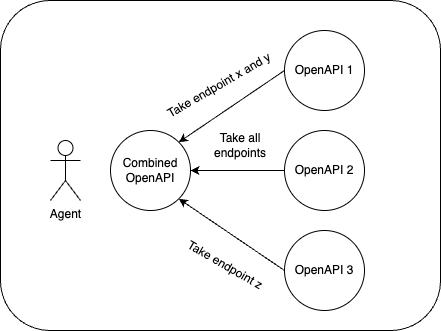

The diagram above was exported from draw.io. Its source (the exported page's mxGraphModel, read from the mxfile embedded in the PNG):
<mxGraphModel dx="914" dy="669" grid="1" gridSize="10" guides="1" tooltips="1" connect="1" arrows="1" fold="1" page="1" pageScale="1" pageWidth="827" pageHeight="1169" math="0" shadow="0">
  <root>
    <mxCell id="0" />
    <mxCell id="1" parent="0" />
    <mxCell id="13" value="" style="rounded=1;whiteSpace=wrap;html=1;" parent="1" vertex="1">
      <mxGeometry x="90" y="40" width="440" height="330" as="geometry" />
    </mxCell>
    <mxCell id="7" style="edgeStyle=none;html=1;exitX=0;exitY=0.5;exitDx=0;exitDy=0;entryX=1;entryY=0;entryDx=0;entryDy=0;" parent="1" source="2" target="5" edge="1">
      <mxGeometry relative="1" as="geometry" />
    </mxCell>
    <mxCell id="2" value="OpenAPI 1" style="ellipse;whiteSpace=wrap;html=1;aspect=fixed;" parent="1" vertex="1">
      <mxGeometry x="374" y="70" width="80" height="80" as="geometry" />
    </mxCell>
    <mxCell id="8" style="edgeStyle=none;html=1;exitX=0;exitY=0.5;exitDx=0;exitDy=0;" parent="1" source="3" target="5" edge="1">
      <mxGeometry relative="1" as="geometry" />
    </mxCell>
    <mxCell id="3" value="OpenAPI 2" style="ellipse;whiteSpace=wrap;html=1;aspect=fixed;" parent="1" vertex="1">
      <mxGeometry x="374" y="170" width="80" height="80" as="geometry" />
    </mxCell>
    <mxCell id="9" style="edgeStyle=none;html=1;exitX=0;exitY=0.5;exitDx=0;exitDy=0;entryX=1;entryY=1;entryDx=0;entryDy=0;" parent="1" source="4" target="5" edge="1">
      <mxGeometry relative="1" as="geometry" />
    </mxCell>
    <mxCell id="4" value="OpenAPI 3" style="ellipse;whiteSpace=wrap;html=1;aspect=fixed;" parent="1" vertex="1">
      <mxGeometry x="374" y="270" width="80" height="80" as="geometry" />
    </mxCell>
    <mxCell id="5" value="Combined OpenAPI" style="ellipse;whiteSpace=wrap;html=1;aspect=fixed;" parent="1" vertex="1">
      <mxGeometry x="200" y="170" width="80" height="80" as="geometry" />
    </mxCell>
    <mxCell id="6" value="Agent" style="shape=umlActor;verticalLabelPosition=bottom;verticalAlign=top;html=1;outlineConnect=0;" parent="1" vertex="1">
      <mxGeometry x="140" y="180" width="30" height="60" as="geometry" />
    </mxCell>
    <mxCell id="10" value="Take endpoint z" style="text;html=1;strokeColor=none;fillColor=#FFFFFF;align=center;verticalAlign=middle;whiteSpace=wrap;rounded=0;rotation=30;" parent="1" vertex="1">
      <mxGeometry x="260" y="290" width="110" height="30" as="geometry" />
    </mxCell>
    <mxCell id="11" value="Take all endpoints" style="text;html=1;strokeColor=none;fillColor=#FFFFFF;align=center;verticalAlign=middle;whiteSpace=wrap;rounded=0;" parent="1" vertex="1">
      <mxGeometry x="290" y="170" width="80" height="30" as="geometry" />
    </mxCell>
    <mxCell id="12" value="Take endpoint x and y" style="text;html=1;strokeColor=none;fillColor=#FFFFFF;align=center;verticalAlign=middle;whiteSpace=wrap;rounded=0;rotation=-30;" parent="1" vertex="1">
      <mxGeometry x="244" y="110" width="130" height="30" as="geometry" />
    </mxCell>
  </root>
</mxGraphModel>